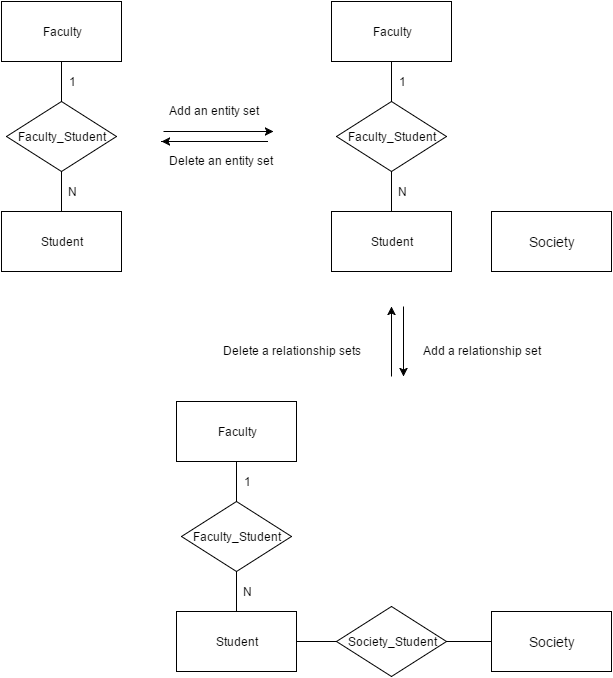

The diagram above was exported from draw.io. Its source (the exported page's mxGraphModel, read from the mxfile embedded in the PNG):
<mxGraphModel dx="1554" dy="792" grid="1" gridSize="10" guides="1" tooltips="1" connect="1" arrows="1" fold="1" page="1" pageScale="1" pageWidth="826" pageHeight="1169" background="#ffffff" math="0" shadow="0">
  <root>
    <mxCell id="0" />
    <mxCell id="1" parent="0" />
    <mxCell id="15" style="edgeStyle=none;rounded=0;html=1;exitX=0.5;exitY=1;entryX=0.5;entryY=0;endArrow=none;endFill=0;jettySize=auto;orthogonalLoop=1;" parent="1" source="6" target="8" edge="1">
      <mxGeometry relative="1" as="geometry" />
    </mxCell>
    <mxCell id="6" value="Faculty" style="whiteSpace=wrap;html=1;strokeWidth=1;" parent="1" vertex="1">
      <mxGeometry x="180" y="110" width="120" height="60" as="geometry" />
    </mxCell>
    <mxCell id="16" style="edgeStyle=none;rounded=0;html=1;exitX=0.5;exitY=1;entryX=0.5;entryY=0;endArrow=none;endFill=0;jettySize=auto;orthogonalLoop=1;" parent="1" source="8" target="9" edge="1">
      <mxGeometry relative="1" as="geometry">
        <mxPoint x="240" y="290" as="sourcePoint" />
      </mxGeometry>
    </mxCell>
    <mxCell id="8" value="Faculty_Student" style="rhombus;whiteSpace=wrap;html=1;strokeWidth=1;" parent="1" vertex="1">
      <mxGeometry x="185" y="210" width="110" height="70" as="geometry" />
    </mxCell>
    <mxCell id="9" value="Student" style="whiteSpace=wrap;html=1;strokeWidth=1;" parent="1" vertex="1">
      <mxGeometry x="180" y="320" width="120" height="60" as="geometry" />
    </mxCell>
    <mxCell id="24" value="1" style="text;html=1;strokeColor=none;fillColor=none;align=center;verticalAlign=middle;whiteSpace=wrap;" parent="1" vertex="1">
      <mxGeometry x="230" y="180" width="40" height="20" as="geometry" />
    </mxCell>
    <mxCell id="25" value="N" style="text;html=1;strokeColor=none;fillColor=none;align=center;verticalAlign=middle;whiteSpace=wrap;" parent="1" vertex="1">
      <mxGeometry x="230" y="290" width="40" height="20" as="geometry" />
    </mxCell>
    <mxCell id="30" value="Add an entity set" style="text;html=1;resizable=0;points=[];autosize=1;align=left;verticalAlign=top;spacingTop=-4;" vertex="1" parent="1">
      <mxGeometry x="346" y="210" width="110" height="20" as="geometry" />
    </mxCell>
    <mxCell id="31" value="" style="endArrow=classic;html=1;exitX=0.333;exitY=-0.05;exitPerimeter=0;" edge="1" parent="1">
      <mxGeometry x="340" y="157" width="50" height="50" as="geometry">
        <mxPoint x="340" y="250" as="sourcePoint" />
        <mxPoint x="340" y="250" as="targetPoint" />
        <Array as="points">
          <mxPoint x="451" y="250" />
        </Array>
      </mxGeometry>
    </mxCell>
    <mxCell id="32" value="" style="endArrow=classic;html=1;" edge="1" parent="1">
      <mxGeometry x="342" y="147" width="50" height="50" as="geometry">
        <mxPoint x="342" y="240" as="sourcePoint" />
        <mxPoint x="452" y="240" as="targetPoint" />
        <Array as="points" />
      </mxGeometry>
    </mxCell>
    <mxCell id="33" value="Delete an entity set" style="text;html=1;resizable=0;points=[];autosize=1;align=left;verticalAlign=top;spacingTop=-4;" vertex="1" parent="1">
      <mxGeometry x="346" y="260" width="120" height="20" as="geometry" />
    </mxCell>
    <mxCell id="34" style="edgeStyle=none;rounded=0;html=1;exitX=0.5;exitY=1;entryX=0.5;entryY=0;endArrow=none;endFill=0;jettySize=auto;orthogonalLoop=1;" edge="1" source="35" target="37" parent="1">
      <mxGeometry x="570" y="170" as="geometry" />
    </mxCell>
    <mxCell id="35" value="Faculty" style="whiteSpace=wrap;html=1;strokeWidth=1;" vertex="1" parent="1">
      <mxGeometry x="510" y="110" width="120" height="60" as="geometry" />
    </mxCell>
    <mxCell id="36" style="edgeStyle=none;rounded=0;html=1;exitX=0.5;exitY=1;entryX=0.5;entryY=0;endArrow=none;endFill=0;jettySize=auto;orthogonalLoop=1;" edge="1" source="37" target="38" parent="1">
      <mxGeometry x="570" y="280" as="geometry">
        <mxPoint x="570" y="290" as="sourcePoint" />
      </mxGeometry>
    </mxCell>
    <mxCell id="37" value="Faculty_Student" style="rhombus;whiteSpace=wrap;html=1;strokeWidth=1;" vertex="1" parent="1">
      <mxGeometry x="515" y="210" width="110" height="70" as="geometry" />
    </mxCell>
    <mxCell id="38" value="Student" style="whiteSpace=wrap;html=1;strokeWidth=1;" vertex="1" parent="1">
      <mxGeometry x="510" y="320" width="120" height="60" as="geometry" />
    </mxCell>
    <mxCell id="39" value="1" style="text;html=1;strokeColor=none;fillColor=none;align=center;verticalAlign=middle;whiteSpace=wrap;" vertex="1" parent="1">
      <mxGeometry x="560" y="180" width="40" height="20" as="geometry" />
    </mxCell>
    <mxCell id="40" value="N" style="text;html=1;strokeColor=none;fillColor=none;align=center;verticalAlign=middle;whiteSpace=wrap;" vertex="1" parent="1">
      <mxGeometry x="560" y="290" width="40" height="20" as="geometry" />
    </mxCell>
    <mxCell id="42" value="Society" style="whiteSpace=wrap;html=1;strokeWidth=1;fontSize=14;" vertex="1" parent="1">
      <mxGeometry x="670" y="320" width="120" height="60" as="geometry" />
    </mxCell>
    <mxCell id="43" value="" style="endArrow=classic;html=1;" edge="1" parent="1">
      <mxGeometry x="570" y="415" width="50" height="50" as="geometry">
        <mxPoint x="570" y="485" as="sourcePoint" />
        <mxPoint x="570" y="415" as="targetPoint" />
      </mxGeometry>
    </mxCell>
    <mxCell id="44" value="" style="endArrow=classic;html=1;" edge="1" parent="1">
      <mxGeometry x="582" y="415" width="50" height="50" as="geometry">
        <mxPoint x="582" y="415" as="sourcePoint" />
        <mxPoint x="582" y="485" as="targetPoint" />
      </mxGeometry>
    </mxCell>
    <mxCell id="45" value="Delete a relationship sets" style="text;html=1;resizable=0;points=[];autosize=1;align=left;verticalAlign=top;spacingTop=-4;" vertex="1" parent="1">
      <mxGeometry x="400" y="450" width="150" height="20" as="geometry" />
    </mxCell>
    <mxCell id="46" value="Add a relationship set" style="text;html=1;resizable=0;points=[];autosize=1;align=left;verticalAlign=top;spacingTop=-4;" vertex="1" parent="1">
      <mxGeometry x="600" y="450" width="130" height="20" as="geometry" />
    </mxCell>
    <mxCell id="47" style="edgeStyle=none;rounded=0;html=1;exitX=0.5;exitY=1;entryX=0.5;entryY=0;endArrow=none;endFill=0;jettySize=auto;orthogonalLoop=1;" edge="1" source="48" target="50" parent="1">
      <mxGeometry x="415" y="570" as="geometry" />
    </mxCell>
    <mxCell id="48" value="Faculty" style="whiteSpace=wrap;html=1;strokeWidth=1;" vertex="1" parent="1">
      <mxGeometry x="355" y="510" width="120" height="60" as="geometry" />
    </mxCell>
    <mxCell id="49" style="edgeStyle=none;rounded=0;html=1;exitX=0.5;exitY=1;entryX=0.5;entryY=0;endArrow=none;endFill=0;jettySize=auto;orthogonalLoop=1;" edge="1" source="50" target="51" parent="1">
      <mxGeometry x="415" y="680" as="geometry">
        <mxPoint x="415" y="690" as="sourcePoint" />
      </mxGeometry>
    </mxCell>
    <mxCell id="50" value="Faculty_Student" style="rhombus;whiteSpace=wrap;html=1;strokeWidth=1;" vertex="1" parent="1">
      <mxGeometry x="360" y="610" width="110" height="70" as="geometry" />
    </mxCell>
    <mxCell id="59" style="edgeStyle=none;rounded=0;html=1;exitX=1;exitY=0.5;entryX=0;entryY=0.5;endArrow=none;endFill=0;jettySize=auto;orthogonalLoop=1;fontSize=14;" edge="1" parent="1" source="51" target="58">
      <mxGeometry relative="1" as="geometry" />
    </mxCell>
    <mxCell id="51" value="Student" style="whiteSpace=wrap;html=1;strokeWidth=1;" vertex="1" parent="1">
      <mxGeometry x="355" y="720" width="120" height="60" as="geometry" />
    </mxCell>
    <mxCell id="52" value="1" style="text;html=1;strokeColor=none;fillColor=none;align=center;verticalAlign=middle;whiteSpace=wrap;" vertex="1" parent="1">
      <mxGeometry x="405" y="580" width="40" height="20" as="geometry" />
    </mxCell>
    <mxCell id="53" value="N" style="text;html=1;strokeColor=none;fillColor=none;align=center;verticalAlign=middle;whiteSpace=wrap;" vertex="1" parent="1">
      <mxGeometry x="405" y="690" width="40" height="20" as="geometry" />
    </mxCell>
    <mxCell id="54" value="Society" style="whiteSpace=wrap;html=1;strokeWidth=1;fontSize=14;" vertex="1" parent="1">
      <mxGeometry x="670" y="720" width="120" height="60" as="geometry" />
    </mxCell>
    <mxCell id="60" style="edgeStyle=none;rounded=0;html=1;exitX=1;exitY=0.5;entryX=0;entryY=0.5;endArrow=none;endFill=0;jettySize=auto;orthogonalLoop=1;fontSize=14;" edge="1" parent="1" source="58" target="54">
      <mxGeometry relative="1" as="geometry" />
    </mxCell>
    <mxCell id="58" value="Society_Student" style="rhombus;whiteSpace=wrap;html=1;strokeWidth=1;" vertex="1" parent="1">
      <mxGeometry x="515" y="715" width="110" height="70" as="geometry" />
    </mxCell>
  </root>
</mxGraphModel>